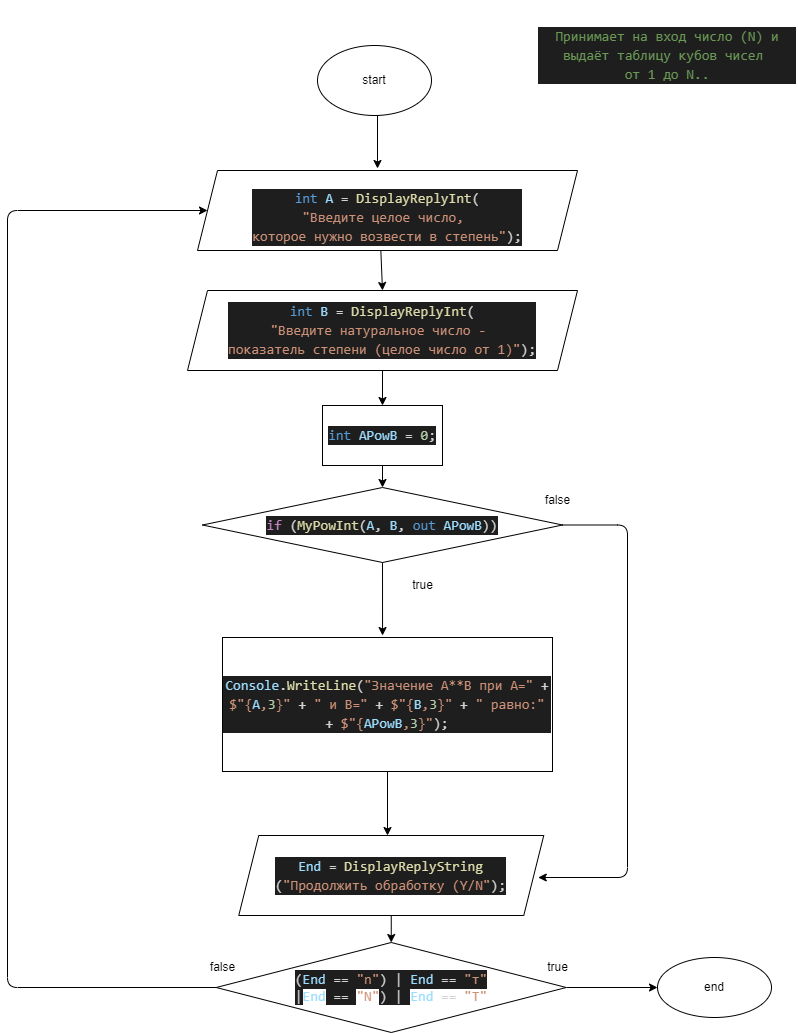

The diagram above was exported from draw.io. Its source (the exported page's mxGraphModel, read from the mxfile embedded in the PNG):
<mxGraphModel dx="1128" dy="691" grid="1" gridSize="10" guides="1" tooltips="1" connect="1" arrows="1" fold="1" page="1" pageScale="1" pageWidth="827" pageHeight="1169" math="0" shadow="0">
  <root>
    <mxCell id="0" />
    <mxCell id="1" parent="0" />
    <mxCell id="113" style="edgeStyle=none;html=1;exitX=1;exitY=0.5;exitDx=0;exitDy=0;" parent="1" source="22" target="69" edge="1">
      <mxGeometry relative="1" as="geometry" />
    </mxCell>
    <mxCell id="121" style="edgeStyle=none;html=1;exitX=0;exitY=0.5;exitDx=0;exitDy=0;entryX=0;entryY=0.5;entryDx=0;entryDy=0;" parent="1" source="22" target="39" edge="1">
      <mxGeometry relative="1" as="geometry">
        <Array as="points">
          <mxPoint x="20" y="1082" />
          <mxPoint x="20" y="305" />
        </Array>
      </mxGeometry>
    </mxCell>
    <mxCell id="22" value="&lt;div style=&quot;color: rgb(212 , 212 , 212) ; background-color: rgb(30 , 30 , 30) ; font-family: &amp;#34;consolas&amp;#34; , &amp;#34;courier new&amp;#34; , monospace ; font-size: 14px ; line-height: 19px&quot;&gt;(&lt;span style=&quot;color: #9cdcfe&quot;&gt;End&lt;/span&gt; == &lt;span style=&quot;color: #ce9178&quot;&gt;&quot;n&quot;&lt;/span&gt;) |&amp;nbsp;&lt;span style=&quot;color: rgb(156 , 220 , 254)&quot;&gt;End&lt;/span&gt;&lt;span&gt; == &lt;/span&gt;&lt;span style=&quot;color: rgb(206 , 145 , 120)&quot;&gt;&quot;т&quot;&lt;/span&gt;&lt;/div&gt;&lt;span style=&quot;color: rgb(212 , 212 , 212) ; font-family: &amp;#34;consolas&amp;#34; , &amp;#34;courier new&amp;#34; , monospace ; font-size: 14px ; background-color: rgb(30 , 30 , 30)&quot;&gt;|&lt;/span&gt;&lt;span style=&quot;font-family: &amp;#34;consolas&amp;#34; , &amp;#34;courier new&amp;#34; , monospace ; font-size: 14px ; color: rgb(156 , 220 , 254)&quot;&gt;End&lt;/span&gt;&lt;span style=&quot;color: rgb(212 , 212 , 212) ; font-family: &amp;#34;consolas&amp;#34; , &amp;#34;courier new&amp;#34; , monospace ; font-size: 14px ; background-color: rgb(30 , 30 , 30)&quot;&gt;&amp;nbsp;==&amp;nbsp;&lt;/span&gt;&lt;span style=&quot;font-family: &amp;#34;consolas&amp;#34; , &amp;#34;courier new&amp;#34; , monospace ; font-size: 14px ; color: rgb(206 , 145 , 120)&quot;&gt;&quot;N&quot;&lt;/span&gt;&lt;span style=&quot;color: rgb(212 , 212 , 212) ; font-family: &amp;#34;consolas&amp;#34; , &amp;#34;courier new&amp;#34; , monospace ; font-size: 14px ; background-color: rgb(30 , 30 , 30)&quot;&gt;) |&amp;nbsp;&lt;/span&gt;&lt;span style=&quot;font-family: &amp;#34;consolas&amp;#34; , &amp;#34;courier new&amp;#34; , monospace ; font-size: 14px ; color: rgb(156 , 220 , 254)&quot;&gt;End&lt;/span&gt;&lt;span style=&quot;color: rgb(212 , 212 , 212) ; font-family: &amp;#34;consolas&amp;#34; , &amp;#34;courier new&amp;#34; , monospace ; font-size: 14px&quot;&gt;&amp;nbsp;==&amp;nbsp;&lt;/span&gt;&lt;span style=&quot;font-family: &amp;#34;consolas&amp;#34; , &amp;#34;courier new&amp;#34; , monospace ; font-size: 14px ; color: rgb(206 , 145 , 120)&quot;&gt;&quot;Т&quot;&lt;/span&gt;" style="rhombus;whiteSpace=wrap;html=1;" parent="1" vertex="1">
      <mxGeometry x="228.75" y="1037" width="350" height="90" as="geometry" />
    </mxCell>
    <mxCell id="30" value="false" style="text;html=1;align=center;verticalAlign=middle;resizable=0;points=[];autosize=1;strokeColor=none;fillColor=none;" parent="1" vertex="1">
      <mxGeometry x="215" y="1052" width="40" height="20" as="geometry" />
    </mxCell>
    <mxCell id="32" value="true" style="text;html=1;align=center;verticalAlign=middle;resizable=0;points=[];autosize=1;strokeColor=none;fillColor=none;" parent="1" vertex="1">
      <mxGeometry x="415" y="670" width="40" height="20" as="geometry" />
    </mxCell>
    <mxCell id="129" value="" style="edgeStyle=none;html=1;entryX=0.5;entryY=0;entryDx=0;entryDy=0;" parent="1" target="127" edge="1">
      <mxGeometry relative="1" as="geometry">
        <mxPoint x="393.3333333333335" y="345" as="sourcePoint" />
        <mxPoint x="391.66666666666674" y="385" as="targetPoint" />
      </mxGeometry>
    </mxCell>
    <mxCell id="39" value="&lt;br&gt;&lt;br&gt;&lt;div style=&quot;color: rgb(212 , 212 , 212) ; background-color: rgb(30 , 30 , 30) ; font-family: &amp;#34;consolas&amp;#34; , &amp;#34;courier new&amp;#34; , monospace ; font-weight: normal ; font-size: 14px ; line-height: 19px&quot;&gt;&lt;div&gt;&lt;span style=&quot;color: #569cd6&quot;&gt;int&lt;/span&gt;&lt;span style=&quot;color: #d4d4d4&quot;&gt; &lt;/span&gt;&lt;span style=&quot;color: #9cdcfe&quot;&gt;A&lt;/span&gt;&lt;span style=&quot;color: #d4d4d4&quot;&gt; = &lt;/span&gt;&lt;span style=&quot;color: #dcdcaa&quot;&gt;DisplayReplyInt&lt;/span&gt;&lt;span style=&quot;color: #d4d4d4&quot;&gt;(&lt;/span&gt;&lt;/div&gt;&lt;div&gt;&lt;span style=&quot;color: #ce9178&quot;&gt;&quot;Введите целое число,&amp;nbsp;&lt;/span&gt;&lt;/div&gt;&lt;div&gt;&lt;span style=&quot;color: #ce9178&quot;&gt;которое нужно возвести в степень&quot;&lt;/span&gt;&lt;span style=&quot;color: #d4d4d4&quot;&gt;);&lt;/span&gt;&lt;/div&gt;&lt;/div&gt;&lt;br&gt;" style="shape=parallelogram;perimeter=parallelogramPerimeter;whiteSpace=wrap;html=1;fixedSize=1;" parent="1" vertex="1">
      <mxGeometry x="210" y="265" width="380" height="80" as="geometry" />
    </mxCell>
    <mxCell id="50" style="edgeStyle=none;html=1;" parent="1" edge="1">
      <mxGeometry relative="1" as="geometry">
        <mxPoint x="405" y="902" as="targetPoint" />
        <mxPoint x="405" y="902" as="sourcePoint" />
      </mxGeometry>
    </mxCell>
    <mxCell id="69" value="end" style="ellipse;whiteSpace=wrap;html=1;" parent="1" vertex="1">
      <mxGeometry x="670" y="1052" width="114" height="60" as="geometry" />
    </mxCell>
    <mxCell id="70" value="true" style="text;html=1;align=center;verticalAlign=middle;resizable=0;points=[];autosize=1;strokeColor=none;fillColor=none;" parent="1" vertex="1">
      <mxGeometry x="550" y="1052" width="40" height="20" as="geometry" />
    </mxCell>
    <mxCell id="77" value="&lt;div style=&quot;color: rgb(212 , 212 , 212) ; background-color: rgb(30 , 30 , 30) ; font-family: &amp;#34;consolas&amp;#34; , &amp;#34;courier new&amp;#34; , monospace ; font-size: 14px ; line-height: 19px&quot;&gt;&lt;div style=&quot;font-family: &amp;#34;consolas&amp;#34; , &amp;#34;courier new&amp;#34; , monospace ; line-height: 19px&quot;&gt;&lt;span style=&quot;color: #6a9955&quot;&gt;Принимает&amp;nbsp;&lt;/span&gt;&lt;span style=&quot;color: rgb(106 , 153 , 85) ; font-family: &amp;#34;consolas&amp;#34; , &amp;#34;courier new&amp;#34; , monospace&quot;&gt;на вход число (N) и выдаёт таблицу кубов чисел&amp;nbsp;&lt;/span&gt;&lt;/div&gt;&lt;div style=&quot;font-family: &amp;#34;consolas&amp;#34; , &amp;#34;courier new&amp;#34; , monospace ; line-height: 19px&quot;&gt;&lt;span style=&quot;color: rgb(106 , 153 , 85) ; font-family: &amp;#34;consolas&amp;#34; , &amp;#34;courier new&amp;#34; , monospace&quot;&gt;от 1 до N..&lt;/span&gt;&lt;/div&gt;&lt;/div&gt;" style="text;html=1;strokeColor=none;fillColor=none;align=center;verticalAlign=middle;whiteSpace=wrap;rounded=0;" parent="1" vertex="1">
      <mxGeometry x="550" y="95" width="260" height="110" as="geometry" />
    </mxCell>
    <mxCell id="132" style="edgeStyle=none;html=1;exitX=0.5;exitY=1;exitDx=0;exitDy=0;entryX=0.485;entryY=0.06;entryDx=0;entryDy=0;entryPerimeter=0;" parent="1" edge="1">
      <mxGeometry relative="1" as="geometry">
        <mxPoint x="395" y="647" as="sourcePoint" />
        <mxPoint x="395.04999999999995" y="730.04" as="targetPoint" />
      </mxGeometry>
    </mxCell>
    <mxCell id="133" style="edgeStyle=orthogonalEdgeStyle;html=1;exitX=1;exitY=0.5;exitDx=0;exitDy=0;" parent="1" source="98" edge="1">
      <mxGeometry relative="1" as="geometry">
        <mxPoint x="550.75" y="972" as="targetPoint" />
        <Array as="points">
          <mxPoint x="640" y="620" />
          <mxPoint x="640" y="972" />
        </Array>
      </mxGeometry>
    </mxCell>
    <mxCell id="98" value="&lt;div style=&quot;color: rgb(212 , 212 , 212) ; background-color: rgb(30 , 30 , 30) ; font-family: &amp;#34;consolas&amp;#34; , &amp;#34;courier new&amp;#34; , monospace ; font-size: 14px ; line-height: 19px&quot;&gt;&lt;div style=&quot;font-family: &amp;#34;consolas&amp;#34; , &amp;#34;courier new&amp;#34; , monospace ; line-height: 19px&quot;&gt;&lt;div style=&quot;font-family: &amp;#34;consolas&amp;#34; , &amp;#34;courier new&amp;#34; , monospace ; line-height: 19px&quot;&gt;&lt;div style=&quot;font-family: &amp;#34;consolas&amp;#34; , &amp;#34;courier new&amp;#34; , monospace ; line-height: 19px&quot;&gt;&lt;span style=&quot;color: #c586c0&quot;&gt;if&lt;/span&gt; (&lt;span style=&quot;color: #dcdcaa&quot;&gt;MyPowInt&lt;/span&gt;(&lt;span style=&quot;color: #9cdcfe&quot;&gt;A&lt;/span&gt;, &lt;span style=&quot;color: #9cdcfe&quot;&gt;B&lt;/span&gt;, &lt;span style=&quot;color: #569cd6&quot;&gt;out&lt;/span&gt; &lt;span style=&quot;color: #9cdcfe&quot;&gt;APowB&lt;/span&gt;))&lt;/div&gt;&lt;/div&gt;&lt;/div&gt;&lt;/div&gt;" style="rhombus;whiteSpace=wrap;html=1;" parent="1" vertex="1">
      <mxGeometry x="215" y="582" width="360" height="75" as="geometry" />
    </mxCell>
    <mxCell id="137" style="edgeStyle=none;html=1;" parent="1" source="100" edge="1">
      <mxGeometry relative="1" as="geometry">
        <mxPoint x="400" y="930" as="targetPoint" />
      </mxGeometry>
    </mxCell>
    <mxCell id="100" value="&lt;div style=&quot;color: rgb(212 , 212 , 212) ; background-color: rgb(30 , 30 , 30) ; font-family: &amp;#34;consolas&amp;#34; , &amp;#34;courier new&amp;#34; , monospace ; font-size: 14px ; line-height: 19px&quot;&gt;&lt;div style=&quot;font-family: &amp;#34;consolas&amp;#34; , &amp;#34;courier new&amp;#34; , monospace ; line-height: 19px&quot;&gt;&lt;div style=&quot;font-family: &amp;#34;consolas&amp;#34; , &amp;#34;courier new&amp;#34; , monospace ; line-height: 19px&quot;&gt;&lt;div style=&quot;font-family: &amp;#34;consolas&amp;#34; , &amp;#34;courier new&amp;#34; , monospace ; line-height: 19px&quot;&gt;&lt;span style=&quot;color: #9cdcfe&quot;&gt;Console&lt;/span&gt;.&lt;span style=&quot;color: #dcdcaa&quot;&gt;WriteLine&lt;/span&gt;(&lt;span style=&quot;color: #ce9178&quot;&gt;&quot;Значение A**B при A=&quot;&lt;/span&gt; + &lt;span style=&quot;color: #ce9178&quot;&gt;$&quot;{&lt;/span&gt;&lt;span style=&quot;color: #9cdcfe&quot;&gt;A&lt;/span&gt;&lt;span style=&quot;color: #ce9178&quot;&gt;,&lt;/span&gt;&lt;span style=&quot;color: #b5cea8&quot;&gt;3&lt;/span&gt;&lt;span style=&quot;color: #ce9178&quot;&gt;}&quot;&lt;/span&gt; + &lt;span style=&quot;color: #ce9178&quot;&gt;&quot; и B=&quot;&lt;/span&gt; + &lt;span style=&quot;color: #ce9178&quot;&gt;$&quot;{&lt;/span&gt;&lt;span style=&quot;color: #9cdcfe&quot;&gt;B&lt;/span&gt;&lt;span style=&quot;color: #ce9178&quot;&gt;,&lt;/span&gt;&lt;span style=&quot;color: #b5cea8&quot;&gt;3&lt;/span&gt;&lt;span style=&quot;color: #ce9178&quot;&gt;}&quot;&lt;/span&gt; + &lt;span style=&quot;color: #ce9178&quot;&gt;&quot; равно:&quot;&lt;/span&gt; + &lt;span style=&quot;color: #ce9178&quot;&gt;$&quot;{&lt;/span&gt;&lt;span style=&quot;color: #9cdcfe&quot;&gt;APowB&lt;/span&gt;&lt;span style=&quot;color: #ce9178&quot;&gt;,&lt;/span&gt;&lt;span style=&quot;color: #b5cea8&quot;&gt;3&lt;/span&gt;&lt;span style=&quot;color: #ce9178&quot;&gt;}&quot;&lt;/span&gt;);&lt;/div&gt;&lt;/div&gt;&lt;/div&gt;&lt;/div&gt;" style="rounded=0;whiteSpace=wrap;html=1;" parent="1" vertex="1">
      <mxGeometry x="235" y="732" width="330" height="134" as="geometry" />
    </mxCell>
    <mxCell id="118" style="edgeStyle=none;html=1;exitX=0.5;exitY=1;exitDx=0;exitDy=0;" parent="1" edge="1">
      <mxGeometry relative="1" as="geometry">
        <mxPoint x="390" y="263" as="targetPoint" />
        <mxPoint x="390" y="210" as="sourcePoint" />
      </mxGeometry>
    </mxCell>
    <mxCell id="107" value="start" style="ellipse;whiteSpace=wrap;html=1;" parent="1" vertex="1">
      <mxGeometry x="330" y="140" width="114" height="70" as="geometry" />
    </mxCell>
    <mxCell id="114" style="edgeStyle=none;html=1;exitX=0.5;exitY=1;exitDx=0;exitDy=0;entryX=0.5;entryY=0;entryDx=0;entryDy=0;" parent="1" source="109" target="22" edge="1">
      <mxGeometry relative="1" as="geometry" />
    </mxCell>
    <mxCell id="109" value="&lt;div style=&quot;background-color: rgb(30 , 30 , 30) ; font-family: &amp;#34;consolas&amp;#34; , &amp;#34;courier new&amp;#34; , monospace ; font-size: 14px ; line-height: 19px&quot;&gt;&lt;div style=&quot;font-family: &amp;#34;consolas&amp;#34; , &amp;#34;courier new&amp;#34; , monospace ; line-height: 19px&quot;&gt;&lt;div style=&quot;color: rgb(212 , 212 , 212)&quot;&gt;&lt;div style=&quot;font-family: &amp;#34;consolas&amp;#34; , &amp;#34;courier new&amp;#34; , monospace ; line-height: 19px&quot;&gt;&lt;span style=&quot;color: #9cdcfe&quot;&gt;End&lt;/span&gt; = &lt;span style=&quot;color: #dcdcaa&quot;&gt;DisplayReplyString&lt;/span&gt;&lt;/div&gt;&lt;div style=&quot;font-family: &amp;#34;consolas&amp;#34; , &amp;#34;courier new&amp;#34; , monospace ; line-height: 19px&quot;&gt;(&lt;span style=&quot;color: #ce9178&quot;&gt;&quot;Продолжить обработку (Y/N&quot;&lt;/span&gt;);&lt;/div&gt;&lt;/div&gt;&lt;/div&gt;&lt;/div&gt;" style="shape=parallelogram;perimeter=parallelogramPerimeter;whiteSpace=wrap;html=1;fixedSize=1;" parent="1" vertex="1">
      <mxGeometry x="251.25" y="930" width="305" height="80" as="geometry" />
    </mxCell>
    <mxCell id="111" value="false" style="text;html=1;align=center;verticalAlign=middle;resizable=0;points=[];autosize=1;strokeColor=none;fillColor=none;" parent="1" vertex="1">
      <mxGeometry x="550" y="584.5" width="40" height="20" as="geometry" />
    </mxCell>
    <mxCell id="124" style="edgeStyle=none;html=1;" parent="1" edge="1">
      <mxGeometry relative="1" as="geometry">
        <mxPoint x="175" y="805" as="targetPoint" />
        <mxPoint x="175" y="805" as="sourcePoint" />
      </mxGeometry>
    </mxCell>
    <mxCell id="130" style="edgeStyle=none;html=1;exitX=0.5;exitY=1;exitDx=0;exitDy=0;entryX=0.5;entryY=0;entryDx=0;entryDy=0;" parent="1" source="127" target="138" edge="1">
      <mxGeometry relative="1" as="geometry">
        <mxPoint x="395" y="480" as="targetPoint" />
      </mxGeometry>
    </mxCell>
    <mxCell id="127" value="&lt;div style=&quot;color: rgb(212 , 212 , 212) ; background-color: rgb(30 , 30 , 30) ; font-family: &amp;#34;consolas&amp;#34; , &amp;#34;courier new&amp;#34; , monospace ; font-size: 14px ; line-height: 19px&quot;&gt;&lt;span style=&quot;color: #569cd6&quot;&gt;int&lt;/span&gt; &lt;span style=&quot;color: #9cdcfe&quot;&gt;B&lt;/span&gt; = &lt;span style=&quot;color: #dcdcaa&quot;&gt;DisplayReplyInt&lt;/span&gt;(&lt;/div&gt;&lt;div style=&quot;color: rgb(212 , 212 , 212) ; background-color: rgb(30 , 30 , 30) ; font-family: &amp;#34;consolas&amp;#34; , &amp;#34;courier new&amp;#34; , monospace ; font-size: 14px ; line-height: 19px&quot;&gt;&lt;span style=&quot;color: #ce9178&quot;&gt;&quot;Введите натуральное число -&amp;nbsp;&lt;/span&gt;&lt;/div&gt;&lt;div style=&quot;color: rgb(212 , 212 , 212) ; background-color: rgb(30 , 30 , 30) ; font-family: &amp;#34;consolas&amp;#34; , &amp;#34;courier new&amp;#34; , monospace ; font-size: 14px ; line-height: 19px&quot;&gt;&lt;span style=&quot;color: #ce9178&quot;&gt;показатель степени (целое число от 1)&quot;&lt;/span&gt;);&lt;/div&gt;" style="shape=parallelogram;perimeter=parallelogramPerimeter;whiteSpace=wrap;html=1;fixedSize=1;" parent="1" vertex="1">
      <mxGeometry x="200" y="385" width="390" height="80" as="geometry" />
    </mxCell>
    <mxCell id="139" style="edgeStyle=none;html=1;exitX=0.5;exitY=1;exitDx=0;exitDy=0;entryX=0.5;entryY=0;entryDx=0;entryDy=0;" edge="1" parent="1" source="138" target="98">
      <mxGeometry relative="1" as="geometry" />
    </mxCell>
    <mxCell id="138" value="&#10;&#10;&lt;div style=&quot;color: rgb(212, 212, 212); background-color: rgb(30, 30, 30); font-family: consolas, &amp;quot;courier new&amp;quot;, monospace; font-weight: normal; font-size: 14px; line-height: 19px;&quot;&gt;&lt;div&gt;&lt;span style=&quot;color: #569cd6&quot;&gt;int&lt;/span&gt;&lt;span style=&quot;color: #d4d4d4&quot;&gt; &lt;/span&gt;&lt;span style=&quot;color: #9cdcfe&quot;&gt;APowB&lt;/span&gt;&lt;span style=&quot;color: #d4d4d4&quot;&gt; = &lt;/span&gt;&lt;span style=&quot;color: #b5cea8&quot;&gt;0&lt;/span&gt;&lt;span style=&quot;color: #d4d4d4&quot;&gt;;&lt;/span&gt;&lt;/div&gt;&lt;/div&gt;&#10;&#10;" style="rounded=0;whiteSpace=wrap;html=1;" vertex="1" parent="1">
      <mxGeometry x="335" y="500" width="120" height="60" as="geometry" />
    </mxCell>
  </root>
</mxGraphModel>